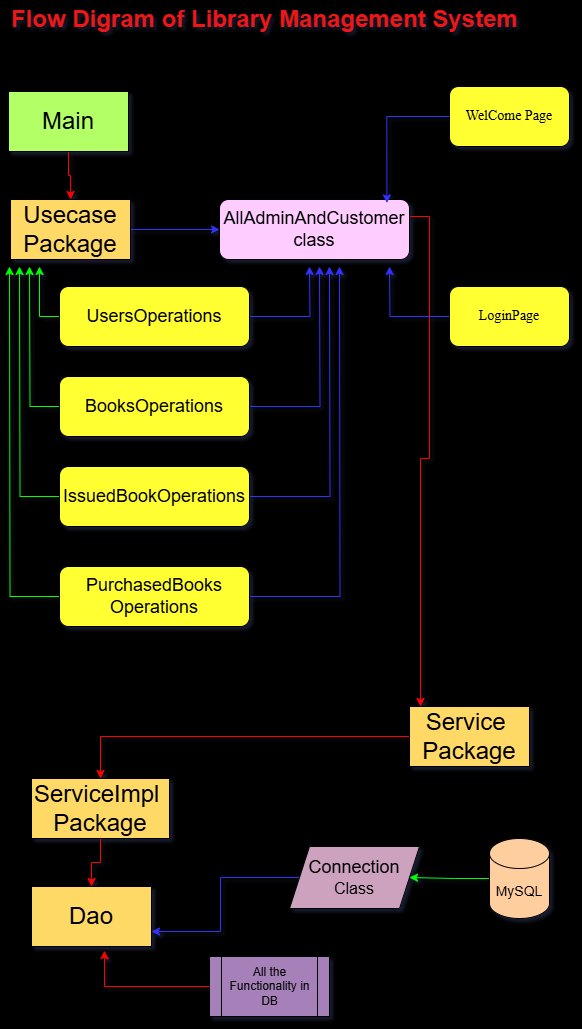

The diagram above was exported from draw.io. Its source (the exported page's mxGraphModel, read from the mxfile embedded in the PNG):
<mxGraphModel dx="1702" dy="843" grid="1" gridSize="10" guides="1" tooltips="1" connect="1" arrows="1" fold="1" page="1" pageScale="1" pageWidth="850" pageHeight="1100" background="light-dark(#b4f9f4, #121212)" math="0" shadow="1">
  <root>
    <mxCell id="0" />
    <mxCell id="1" parent="0" />
    <mxCell id="bmyzOrVoKCXK3EBKpVaM-7" value="" style="edgeStyle=orthogonalEdgeStyle;rounded=0;orthogonalLoop=1;jettySize=auto;html=1;strokeColor=light-dark(#FF0000,#FFFFFF);" edge="1" parent="1" source="bmyzOrVoKCXK3EBKpVaM-1" target="bmyzOrVoKCXK3EBKpVaM-2">
      <mxGeometry relative="1" as="geometry" />
    </mxCell>
    <mxCell id="bmyzOrVoKCXK3EBKpVaM-1" value="&lt;font style=&quot;font-size: 24px;&quot;&gt;Main&lt;/font&gt;" style="rounded=0;whiteSpace=wrap;html=1;fillColor=light-dark(#B3FF66,var(--ge-dark-color, #121212));" vertex="1" parent="1">
      <mxGeometry x="199" y="135" width="120" height="60" as="geometry" />
    </mxCell>
    <mxCell id="bmyzOrVoKCXK3EBKpVaM-8" value="" style="edgeStyle=orthogonalEdgeStyle;rounded=0;orthogonalLoop=1;jettySize=auto;html=1;strokeColor=light-dark(#3333FF,#FFFFFF);" edge="1" parent="1" source="bmyzOrVoKCXK3EBKpVaM-2" target="bmyzOrVoKCXK3EBKpVaM-3">
      <mxGeometry relative="1" as="geometry" />
    </mxCell>
    <mxCell id="bmyzOrVoKCXK3EBKpVaM-2" value="&lt;font style=&quot;font-size: 24px;&quot;&gt;Usecase&lt;/font&gt;&lt;div&gt;&lt;font style=&quot;font-size: 24px;&quot;&gt;Package&lt;/font&gt;&lt;/div&gt;" style="rounded=0;whiteSpace=wrap;html=1;fillColor=light-dark(#FFD966,var(--ge-dark-color, #121212));" vertex="1" parent="1">
      <mxGeometry x="201" y="243" width="120" height="60" as="geometry" />
    </mxCell>
    <mxCell id="bmyzOrVoKCXK3EBKpVaM-30" style="edgeStyle=orthogonalEdgeStyle;rounded=0;orthogonalLoop=1;jettySize=auto;html=1;fillColor=#FF0000;strokeColor=light-dark(#FF0000,#FFFFFF);exitX=1;exitY=0.25;exitDx=0;exitDy=0;" edge="1" parent="1" source="bmyzOrVoKCXK3EBKpVaM-3">
      <mxGeometry relative="1" as="geometry">
        <mxPoint x="610" y="750" as="targetPoint" />
        <mxPoint x="600" y="223" as="sourcePoint" />
        <Array as="points">
          <mxPoint x="600" y="260" />
          <mxPoint x="620" y="260" />
          <mxPoint x="620" y="502" />
          <mxPoint x="611" y="502" />
          <mxPoint x="611" y="750" />
        </Array>
      </mxGeometry>
    </mxCell>
    <mxCell id="bmyzOrVoKCXK3EBKpVaM-3" value="&lt;font style=&quot;font-size: 18px;&quot;&gt;AllAdminAndCustomer&lt;/font&gt;&lt;div&gt;&lt;font style=&quot;font-size: 18px;&quot;&gt;class&lt;/font&gt;&lt;/div&gt;" style="rounded=1;whiteSpace=wrap;html=1;fillColor=light-dark(#FFCCFF,var(--ge-dark-color, #121212));" vertex="1" parent="1">
      <mxGeometry x="410" y="243" width="190" height="60" as="geometry" />
    </mxCell>
    <mxCell id="bmyzOrVoKCXK3EBKpVaM-4" value="&lt;font style=&quot;font-size: 14px;&quot; face=&quot;Times New Roman&quot;&gt;WelCome Page&lt;/font&gt;" style="rounded=1;whiteSpace=wrap;html=1;fillColor=light-dark(#FFFF33,var(--ge-dark-color, #121212));" vertex="1" parent="1">
      <mxGeometry x="640" y="130" width="120" height="60" as="geometry" />
    </mxCell>
    <mxCell id="bmyzOrVoKCXK3EBKpVaM-10" style="edgeStyle=orthogonalEdgeStyle;rounded=0;orthogonalLoop=1;jettySize=auto;html=1;strokeColor=light-dark(#3333FF,#FFFFFF);" edge="1" parent="1" source="bmyzOrVoKCXK3EBKpVaM-5">
      <mxGeometry relative="1" as="geometry">
        <mxPoint x="580" y="310" as="targetPoint" />
      </mxGeometry>
    </mxCell>
    <mxCell id="bmyzOrVoKCXK3EBKpVaM-5" value="&lt;font face=&quot;Times New Roman&quot;&gt;&lt;span style=&quot;font-size: 14px;&quot;&gt;LoginPage&lt;/span&gt;&lt;/font&gt;" style="rounded=1;whiteSpace=wrap;html=1;fillColor=light-dark(#FFFF33,var(--ge-dark-color, #121212));" vertex="1" parent="1">
      <mxGeometry x="640" y="330" width="120" height="60" as="geometry" />
    </mxCell>
    <mxCell id="bmyzOrVoKCXK3EBKpVaM-9" style="edgeStyle=orthogonalEdgeStyle;rounded=0;orthogonalLoop=1;jettySize=auto;html=1;entryX=0.881;entryY=0.057;entryDx=0;entryDy=0;entryPerimeter=0;strokeColor=light-dark(#3333FF,#FFFFFF);" edge="1" parent="1" source="bmyzOrVoKCXK3EBKpVaM-4" target="bmyzOrVoKCXK3EBKpVaM-3">
      <mxGeometry relative="1" as="geometry" />
    </mxCell>
    <mxCell id="bmyzOrVoKCXK3EBKpVaM-18" style="edgeStyle=orthogonalEdgeStyle;rounded=0;orthogonalLoop=1;jettySize=auto;html=1;strokeColor=light-dark(#3333FF,#FFFFFF);" edge="1" parent="1" source="bmyzOrVoKCXK3EBKpVaM-11">
      <mxGeometry relative="1" as="geometry">
        <mxPoint x="500" y="310" as="targetPoint" />
      </mxGeometry>
    </mxCell>
    <mxCell id="bmyzOrVoKCXK3EBKpVaM-19" style="edgeStyle=orthogonalEdgeStyle;rounded=0;orthogonalLoop=1;jettySize=auto;html=1;strokeColor=light-dark(#00FF00,#FFFFFF);" edge="1" parent="1" source="bmyzOrVoKCXK3EBKpVaM-11">
      <mxGeometry relative="1" as="geometry">
        <mxPoint x="230.00000000000023" y="310" as="targetPoint" />
      </mxGeometry>
    </mxCell>
    <mxCell id="bmyzOrVoKCXK3EBKpVaM-11" value="&lt;span style=&quot;font-size: 18px;&quot;&gt;UsersOperations&lt;/span&gt;" style="rounded=1;whiteSpace=wrap;html=1;fillColor=light-dark(#FFFF33,var(--ge-dark-color, #121212));" vertex="1" parent="1">
      <mxGeometry x="250" y="330" width="190" height="60" as="geometry" />
    </mxCell>
    <mxCell id="bmyzOrVoKCXK3EBKpVaM-17" style="edgeStyle=orthogonalEdgeStyle;rounded=0;orthogonalLoop=1;jettySize=auto;html=1;strokeColor=light-dark(#3333FF,#FFFFFF);" edge="1" parent="1" source="bmyzOrVoKCXK3EBKpVaM-12">
      <mxGeometry relative="1" as="geometry">
        <mxPoint x="510" y="310" as="targetPoint" />
      </mxGeometry>
    </mxCell>
    <mxCell id="bmyzOrVoKCXK3EBKpVaM-20" style="edgeStyle=orthogonalEdgeStyle;rounded=0;orthogonalLoop=1;jettySize=auto;html=1;strokeColor=light-dark(#00FF00,#FFFFFF);" edge="1" parent="1" source="bmyzOrVoKCXK3EBKpVaM-12">
      <mxGeometry relative="1" as="geometry">
        <mxPoint x="220.00000000000023" y="310" as="targetPoint" />
      </mxGeometry>
    </mxCell>
    <mxCell id="bmyzOrVoKCXK3EBKpVaM-12" value="&lt;span style=&quot;font-size: 18px;&quot;&gt;BooksOperations&lt;/span&gt;" style="rounded=1;whiteSpace=wrap;html=1;fillColor=light-dark(#FFFF33,var(--ge-dark-color, #121212));" vertex="1" parent="1">
      <mxGeometry x="250" y="420" width="190" height="60" as="geometry" />
    </mxCell>
    <mxCell id="bmyzOrVoKCXK3EBKpVaM-16" style="edgeStyle=orthogonalEdgeStyle;rounded=0;orthogonalLoop=1;jettySize=auto;html=1;strokeColor=light-dark(#3333FF,#FFFFFF);" edge="1" parent="1" source="bmyzOrVoKCXK3EBKpVaM-13">
      <mxGeometry relative="1" as="geometry">
        <mxPoint x="520" y="310" as="targetPoint" />
      </mxGeometry>
    </mxCell>
    <mxCell id="bmyzOrVoKCXK3EBKpVaM-21" style="edgeStyle=orthogonalEdgeStyle;rounded=0;orthogonalLoop=1;jettySize=auto;html=1;strokeColor=light-dark(#00FF00,#FFFFFF);" edge="1" parent="1" source="bmyzOrVoKCXK3EBKpVaM-13">
      <mxGeometry relative="1" as="geometry">
        <mxPoint x="210.00000000000023" y="310" as="targetPoint" />
      </mxGeometry>
    </mxCell>
    <mxCell id="bmyzOrVoKCXK3EBKpVaM-13" value="&lt;span style=&quot;font-size: 18px;&quot;&gt;IssuedBookOperations&lt;/span&gt;" style="rounded=1;whiteSpace=wrap;html=1;fillColor=light-dark(#FFFF33,var(--ge-dark-color, #121212));" vertex="1" parent="1">
      <mxGeometry x="250" y="510" width="190" height="60" as="geometry" />
    </mxCell>
    <mxCell id="bmyzOrVoKCXK3EBKpVaM-15" style="edgeStyle=orthogonalEdgeStyle;rounded=0;orthogonalLoop=1;jettySize=auto;html=1;strokeColor=light-dark(#3333FF,#FFFFFF);" edge="1" parent="1" source="bmyzOrVoKCXK3EBKpVaM-14">
      <mxGeometry relative="1" as="geometry">
        <mxPoint x="530" y="310" as="targetPoint" />
      </mxGeometry>
    </mxCell>
    <mxCell id="bmyzOrVoKCXK3EBKpVaM-22" style="edgeStyle=orthogonalEdgeStyle;rounded=0;orthogonalLoop=1;jettySize=auto;html=1;strokeColor=light-dark(#00FF00,#FFFFFF);" edge="1" parent="1" source="bmyzOrVoKCXK3EBKpVaM-14">
      <mxGeometry relative="1" as="geometry">
        <mxPoint x="200.00000000000023" y="310" as="targetPoint" />
      </mxGeometry>
    </mxCell>
    <mxCell id="bmyzOrVoKCXK3EBKpVaM-14" value="&lt;span style=&quot;font-size: 18px;&quot;&gt;PurchasedBooks Operations&lt;/span&gt;" style="rounded=1;whiteSpace=wrap;html=1;fillColor=light-dark(#FFFF33,var(--ge-dark-color, #121212));" vertex="1" parent="1">
      <mxGeometry x="250" y="610" width="190" height="60" as="geometry" />
    </mxCell>
    <mxCell id="bmyzOrVoKCXK3EBKpVaM-25" value="" style="edgeStyle=orthogonalEdgeStyle;rounded=0;orthogonalLoop=1;jettySize=auto;html=1;strokeColor=light-dark(#FF0000,#FFFFFF);" edge="1" parent="1" source="bmyzOrVoKCXK3EBKpVaM-23" target="bmyzOrVoKCXK3EBKpVaM-24">
      <mxGeometry relative="1" as="geometry" />
    </mxCell>
    <mxCell id="bmyzOrVoKCXK3EBKpVaM-23" value="&lt;span style=&quot;font-size: 24px;&quot;&gt;Service&amp;nbsp;&lt;/span&gt;&lt;div&gt;&lt;span style=&quot;font-size: 24px;&quot;&gt;Package&lt;/span&gt;&lt;/div&gt;" style="rounded=0;whiteSpace=wrap;html=1;fillColor=light-dark(#FFD966,var(--ge-dark-color, #121212));" vertex="1" parent="1">
      <mxGeometry x="600" y="750" width="120" height="60" as="geometry" />
    </mxCell>
    <mxCell id="bmyzOrVoKCXK3EBKpVaM-29" value="" style="edgeStyle=orthogonalEdgeStyle;rounded=0;orthogonalLoop=1;jettySize=auto;html=1;strokeColor=light-dark(#FF0000,#FFFFFF);" edge="1" parent="1" source="bmyzOrVoKCXK3EBKpVaM-24" target="bmyzOrVoKCXK3EBKpVaM-26">
      <mxGeometry relative="1" as="geometry" />
    </mxCell>
    <mxCell id="bmyzOrVoKCXK3EBKpVaM-24" value="&lt;span style=&quot;font-size: 24px;&quot;&gt;ServiceImpl&amp;nbsp;&lt;/span&gt;&lt;div&gt;&lt;span style=&quot;font-size: 24px;&quot;&gt;Package&lt;/span&gt;&lt;/div&gt;" style="rounded=0;whiteSpace=wrap;html=1;fillColor=light-dark(#FFD966,var(--ge-dark-color, #121212));" vertex="1" parent="1">
      <mxGeometry x="222" y="822" width="138" height="60" as="geometry" />
    </mxCell>
    <mxCell id="bmyzOrVoKCXK3EBKpVaM-26" value="&lt;span style=&quot;font-size: 24px;&quot;&gt;Dao&lt;/span&gt;" style="rounded=0;whiteSpace=wrap;html=1;fillColor=light-dark(#FFD966,var(--ge-dark-color, #121212));" vertex="1" parent="1">
      <mxGeometry x="222" y="930" width="120" height="60" as="geometry" />
    </mxCell>
    <mxCell id="bmyzOrVoKCXK3EBKpVaM-27" value="All the Functionality in&lt;div&gt;DB&lt;/div&gt;" style="shape=process;whiteSpace=wrap;html=1;backgroundOutline=1;fillColor=light-dark(#A680B8,var(--ge-dark-color, #121212));" vertex="1" parent="1">
      <mxGeometry x="400" y="1000" width="120" height="60" as="geometry" />
    </mxCell>
    <mxCell id="bmyzOrVoKCXK3EBKpVaM-28" style="edgeStyle=orthogonalEdgeStyle;rounded=0;orthogonalLoop=1;jettySize=auto;html=1;entryX=0.608;entryY=1.069;entryDx=0;entryDy=0;entryPerimeter=0;fillColor=#FF0000;strokeColor=light-dark(#FF0000,#FFFFFF);" edge="1" parent="1" source="bmyzOrVoKCXK3EBKpVaM-27" target="bmyzOrVoKCXK3EBKpVaM-26">
      <mxGeometry relative="1" as="geometry" />
    </mxCell>
    <mxCell id="bmyzOrVoKCXK3EBKpVaM-31" value="&lt;font style=&quot;font-size: 24px; color: light-dark(rgb(240, 25, 25), rgb(237, 237, 237));&quot;&gt;&lt;b&gt;Flow Digram of Library Management System&lt;/b&gt;&lt;/font&gt;" style="text;html=1;align=center;verticalAlign=middle;resizable=0;points=[];autosize=1;strokeColor=none;fillColor=none;" vertex="1" parent="1">
      <mxGeometry x="190" y="43" width="530" height="40" as="geometry" />
    </mxCell>
    <mxCell id="bmyzOrVoKCXK3EBKpVaM-35" value="" style="edgeStyle=orthogonalEdgeStyle;rounded=0;orthogonalLoop=1;jettySize=auto;html=1;strokeColor=light-dark(#00FF00,#FFFFFF);" edge="1" parent="1" source="bmyzOrVoKCXK3EBKpVaM-33" target="bmyzOrVoKCXK3EBKpVaM-34">
      <mxGeometry relative="1" as="geometry" />
    </mxCell>
    <mxCell id="bmyzOrVoKCXK3EBKpVaM-33" value="&lt;font style=&quot;font-size: 14px;&quot;&gt;MySQL&lt;/font&gt;" style="shape=cylinder3;whiteSpace=wrap;html=1;boundedLbl=1;backgroundOutline=1;size=15;fillColor=light-dark(#FFCE9F,var(--ge-dark-color, #121212));" vertex="1" parent="1">
      <mxGeometry x="680" y="882" width="60" height="80" as="geometry" />
    </mxCell>
    <mxCell id="bmyzOrVoKCXK3EBKpVaM-36" style="edgeStyle=orthogonalEdgeStyle;rounded=0;orthogonalLoop=1;jettySize=auto;html=1;entryX=1;entryY=0.75;entryDx=0;entryDy=0;strokeColor=light-dark(#3333FF,#FFFFFF);" edge="1" parent="1" source="bmyzOrVoKCXK3EBKpVaM-34" target="bmyzOrVoKCXK3EBKpVaM-26">
      <mxGeometry relative="1" as="geometry" />
    </mxCell>
    <mxCell id="bmyzOrVoKCXK3EBKpVaM-34" value="&lt;font style=&quot;font-size: 18px;&quot;&gt;Connection&lt;/font&gt;&lt;div&gt;&lt;font size=&quot;3&quot;&gt;Class&lt;/font&gt;&lt;/div&gt;" style="shape=parallelogram;perimeter=parallelogramPerimeter;whiteSpace=wrap;html=1;fixedSize=1;fillColor=light-dark(#CDA2BE,var(--ge-dark-color, #121212));" vertex="1" parent="1">
      <mxGeometry x="480" y="890" width="130" height="62" as="geometry" />
    </mxCell>
  </root>
</mxGraphModel>